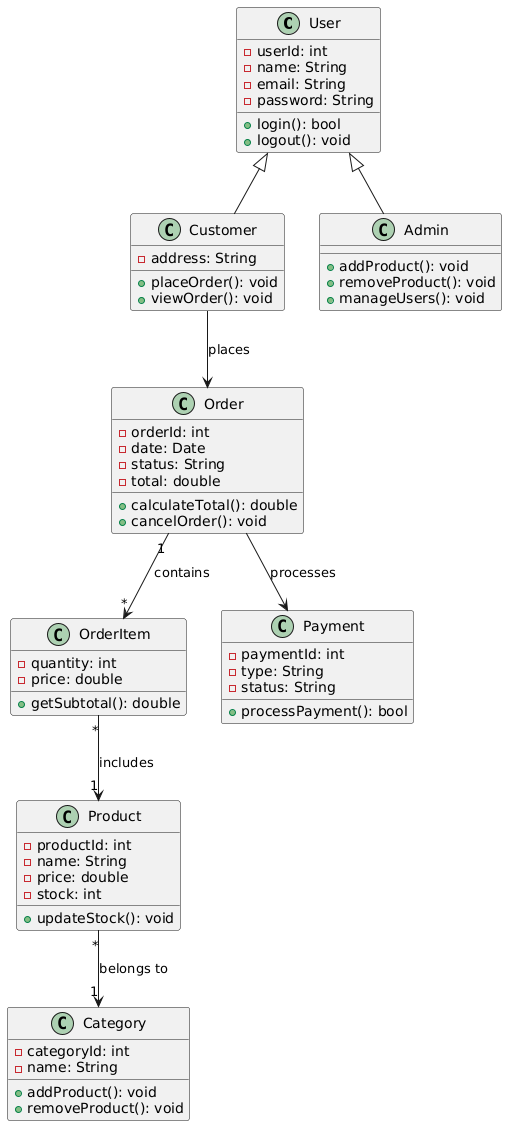

The diagram above was rendered by PlantUML. Its source (embedded in the PNG):
@startuml
' Base User Class
class User {
  - userId: int
  - name: String
  - email: String
  - password: String
  + login(): bool
  + logout(): void
}

' Customer and Admin extend User
class Customer {
  - address: String
  + placeOrder(): void
  + viewOrder(): void
}

class Admin {
  + addProduct(): void
  + removeProduct(): void
  + manageUsers(): void
}

User <|-- Customer
User <|-- Admin

' Order class
class Order {
  - orderId: int
  - date: Date
  - status: String
  - total: double
  + calculateTotal(): double
  + cancelOrder(): void
}

' OrderItem class
class OrderItem {
  - quantity: int
  - price: double
  + getSubtotal(): double
}

' Product class
class Product {
  - productId: int
  - name: String
  - price: double
  - stock: int
  + updateStock(): void
}

' Category class
class Category {
  - categoryId: int
  - name: String
  + addProduct(): void
  + removeProduct(): void
}

' Payment class
class Payment {
  - paymentId: int
  - type: String
  - status: String
  + processPayment(): bool
}

' Relationships
Customer --> Order : places
Order "1" --> "*" OrderItem : contains
OrderItem "*" --> "1" Product : includes
Product "*" --> "1" Category : belongs to
Order --> Payment : processes
@enduml